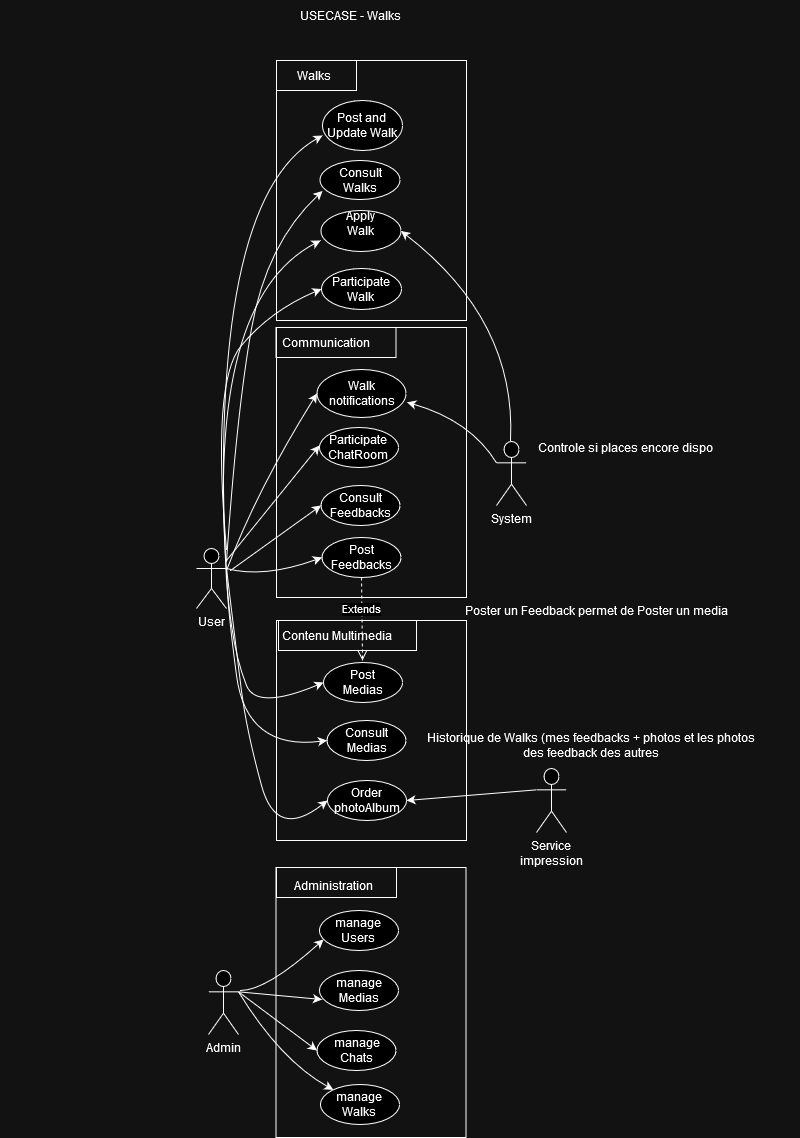

The diagram above was exported from draw.io. Its source (the exported page's mxGraphModel, read from the mxfile embedded in the PNG):
<mxGraphModel dx="708" dy="382" grid="1" gridSize="10" guides="1" tooltips="1" connect="1" arrows="1" fold="1" page="1" pageScale="1" pageWidth="827" pageHeight="1169" math="0" shadow="0">
  <root>
    <mxCell id="0" />
    <mxCell id="1" parent="0" />
    <mxCell id="d6M_FkRLePPEirFe37Gs-12" value="" style="rounded=0;whiteSpace=wrap;html=1;fillColor=none;" parent="1" vertex="1">
      <mxGeometry x="326" y="640" width="190" height="220" as="geometry" />
    </mxCell>
    <mxCell id="d6M_FkRLePPEirFe37Gs-17" value="" style="rounded=0;whiteSpace=wrap;html=1;fillColor=none;" parent="1" vertex="1">
      <mxGeometry x="325.5" y="887" width="190" height="270" as="geometry" />
    </mxCell>
    <mxCell id="d6M_FkRLePPEirFe37Gs-3" value="" style="rounded=0;whiteSpace=wrap;html=1;fillColor=none;" parent="1" vertex="1">
      <mxGeometry x="326" y="347" width="190" height="270" as="geometry" />
    </mxCell>
    <mxCell id="d6M_FkRLePPEirFe37Gs-1" value="" style="rounded=0;whiteSpace=wrap;html=1;fillColor=none;" parent="1" vertex="1">
      <mxGeometry x="326" y="80" width="190" height="260" as="geometry" />
    </mxCell>
    <mxCell id="aGKBFUoPJWBqTkcpbgxb-2" value="&lt;div&gt;Post and&lt;/div&gt;&lt;div&gt;Update Walk&lt;br&gt;&lt;/div&gt;" style="ellipse;whiteSpace=wrap;html=1;" parent="1" vertex="1">
      <mxGeometry x="372" y="120" width="80" height="50" as="geometry" />
    </mxCell>
    <mxCell id="aGKBFUoPJWBqTkcpbgxb-3" value="Consult Walks" style="ellipse;whiteSpace=wrap;html=1;" parent="1" vertex="1">
      <mxGeometry x="369.5" y="180" width="80" height="39" as="geometry" />
    </mxCell>
    <mxCell id="aGKBFUoPJWBqTkcpbgxb-6" value="&lt;div&gt;Apply &lt;br&gt;Walk&lt;br&gt;&lt;/div&gt;&lt;div&gt;&lt;br&gt;&lt;/div&gt;" style="ellipse;whiteSpace=wrap;html=1;" parent="1" vertex="1">
      <mxGeometry x="370.5" y="230" width="80" height="41" as="geometry" />
    </mxCell>
    <mxCell id="aGKBFUoPJWBqTkcpbgxb-34" value="USECASE - Walks" style="text;html=1;align=center;verticalAlign=middle;whiteSpace=wrap;rounded=0;" parent="1" vertex="1">
      <mxGeometry x="50" y="20" width="700" height="30" as="geometry" />
    </mxCell>
    <mxCell id="aGKBFUoPJWBqTkcpbgxb-98" value="Admin" style="shape=umlActor;verticalLabelPosition=bottom;verticalAlign=top;html=1;outlineConnect=0;" parent="1" vertex="1">
      <mxGeometry x="258" y="990" width="30" height="64" as="geometry" />
    </mxCell>
    <mxCell id="aGKBFUoPJWBqTkcpbgxb-133" value="Walks" style="text;html=1;align=center;verticalAlign=middle;whiteSpace=wrap;rounded=0;" parent="1" vertex="1">
      <mxGeometry x="276" y="80" width="175" height="30" as="geometry" />
    </mxCell>
    <mxCell id="aGKBFUoPJWBqTkcpbgxb-45" value="&lt;div&gt;Participate&lt;/div&gt;&lt;div&gt;ChatRoom&lt;br&gt;&lt;/div&gt;" style="ellipse;whiteSpace=wrap;html=1;" parent="1" vertex="1">
      <mxGeometry x="369" y="447" width="79" height="40" as="geometry" />
    </mxCell>
    <mxCell id="aGKBFUoPJWBqTkcpbgxb-50" value="Walk &lt;br&gt;notifications" style="ellipse;whiteSpace=wrap;html=1;" parent="1" vertex="1">
      <mxGeometry x="366.5" y="389" width="89" height="48" as="geometry" />
    </mxCell>
    <mxCell id="d6M_FkRLePPEirFe37Gs-4" value="Post Feedbacks" style="ellipse;whiteSpace=wrap;html=1;" parent="1" vertex="1">
      <mxGeometry x="371.5" y="557" width="79" height="40" as="geometry" />
    </mxCell>
    <mxCell id="d6M_FkRLePPEirFe37Gs-5" value="Consult &lt;br&gt;Feedbacks" style="ellipse;whiteSpace=wrap;html=1;" parent="1" vertex="1">
      <mxGeometry x="370.5" y="505" width="79" height="40" as="geometry" />
    </mxCell>
    <mxCell id="d6M_FkRLePPEirFe37Gs-6" value="Post &lt;br&gt;Medias" style="ellipse;whiteSpace=wrap;html=1;" parent="1" vertex="1">
      <mxGeometry x="373" y="682" width="79" height="40" as="geometry" />
    </mxCell>
    <mxCell id="d6M_FkRLePPEirFe37Gs-7" value="manage &lt;br&gt;Users" style="ellipse;whiteSpace=wrap;html=1;" parent="1" vertex="1">
      <mxGeometry x="369" y="930" width="79" height="40" as="geometry" />
    </mxCell>
    <mxCell id="d6M_FkRLePPEirFe37Gs-9" value="Communication" style="text;html=1;align=center;verticalAlign=middle;whiteSpace=wrap;rounded=0;" parent="1" vertex="1">
      <mxGeometry x="288" y="347" width="175" height="30" as="geometry" />
    </mxCell>
    <mxCell id="d6M_FkRLePPEirFe37Gs-8" value="Extends" style="html=1;verticalAlign=bottom;endArrow=open;dashed=1;endSize=8;curved=0;rounded=0;exitX=0.5;exitY=1;exitDx=0;exitDy=0;" parent="1" source="d6M_FkRLePPEirFe37Gs-4" edge="1">
      <mxGeometry relative="1" as="geometry">
        <mxPoint x="412" y="690" as="sourcePoint" />
        <mxPoint x="412" y="680" as="targetPoint" />
        <Array as="points" />
      </mxGeometry>
    </mxCell>
    <mxCell id="d6M_FkRLePPEirFe37Gs-11" value="&lt;div&gt;Participate&lt;/div&gt;&lt;div&gt;Walk&lt;br&gt;&lt;/div&gt;" style="ellipse;whiteSpace=wrap;html=1;" parent="1" vertex="1">
      <mxGeometry x="371" y="288" width="80" height="41" as="geometry" />
    </mxCell>
    <mxCell id="d6M_FkRLePPEirFe37Gs-13" value="Historique de Walks (mes feedbacks + photos et les photos des feedback des autres" style="text;html=1;align=center;verticalAlign=middle;whiteSpace=wrap;rounded=0;" parent="1" vertex="1">
      <mxGeometry x="466" y="750" width="350" height="30" as="geometry" />
    </mxCell>
    <mxCell id="d6M_FkRLePPEirFe37Gs-15" value="Order &lt;br&gt;photoAlbum" style="ellipse;whiteSpace=wrap;html=1;" parent="1" vertex="1">
      <mxGeometry x="377" y="800" width="79" height="40" as="geometry" />
    </mxCell>
    <mxCell id="d6M_FkRLePPEirFe37Gs-16" value="Poster un Feedback permet de Poster un media" style="text;html=1;align=center;verticalAlign=middle;whiteSpace=wrap;rounded=0;" parent="1" vertex="1">
      <mxGeometry x="471" y="615" width="350" height="30" as="geometry" />
    </mxCell>
    <mxCell id="d6M_FkRLePPEirFe37Gs-18" value="Administration" style="text;html=1;align=center;verticalAlign=middle;whiteSpace=wrap;rounded=0;" parent="1" vertex="1">
      <mxGeometry x="296" y="890" width="175" height="30" as="geometry" />
    </mxCell>
    <mxCell id="d6M_FkRLePPEirFe37Gs-19" value="Consult Medias" style="ellipse;whiteSpace=wrap;html=1;" parent="1" vertex="1">
      <mxGeometry x="376.5" y="740" width="79" height="40" as="geometry" />
    </mxCell>
    <mxCell id="d6M_FkRLePPEirFe37Gs-20" value="manage Medias" style="ellipse;whiteSpace=wrap;html=1;" parent="1" vertex="1">
      <mxGeometry x="369" y="990" width="79" height="40" as="geometry" />
    </mxCell>
    <mxCell id="d6M_FkRLePPEirFe37Gs-21" value="&lt;div&gt;manage Chats&lt;/div&gt;" style="ellipse;whiteSpace=wrap;html=1;" parent="1" vertex="1">
      <mxGeometry x="366.5" y="1050" width="79" height="40" as="geometry" />
    </mxCell>
    <mxCell id="d6M_FkRLePPEirFe37Gs-22" value="&lt;div&gt;manage&lt;br&gt;Walks&lt;br&gt;&lt;/div&gt;" style="ellipse;whiteSpace=wrap;html=1;" parent="1" vertex="1">
      <mxGeometry x="370" y="1104" width="79" height="40" as="geometry" />
    </mxCell>
    <mxCell id="d6M_FkRLePPEirFe37Gs-26" value="System" style="shape=umlActor;verticalLabelPosition=bottom;verticalAlign=top;html=1;outlineConnect=0;" parent="1" vertex="1">
      <mxGeometry x="546" y="461" width="30" height="64" as="geometry" />
    </mxCell>
    <mxCell id="d6M_FkRLePPEirFe37Gs-33" value="" style="endArrow=classic;html=1;rounded=0;exitX=0;exitY=0.3333333333333333;exitDx=0;exitDy=0;exitPerimeter=0;curved=1;entryX=1.012;entryY=0.684;entryDx=0;entryDy=0;entryPerimeter=0;" parent="1" source="d6M_FkRLePPEirFe37Gs-26" target="aGKBFUoPJWBqTkcpbgxb-50" edge="1">
      <mxGeometry width="50" height="50" relative="1" as="geometry">
        <mxPoint x="546" y="575.3333333333333" as="sourcePoint" />
        <mxPoint x="463" y="415" as="targetPoint" />
        <Array as="points">
          <mxPoint x="520" y="440" />
        </Array>
      </mxGeometry>
    </mxCell>
    <mxCell id="d6M_FkRLePPEirFe37Gs-34" value="Service &lt;br&gt;impression" style="shape=umlActor;verticalLabelPosition=bottom;verticalAlign=top;html=1;outlineConnect=0;" parent="1" vertex="1">
      <mxGeometry x="586" y="788" width="30" height="64" as="geometry" />
    </mxCell>
    <mxCell id="d6M_FkRLePPEirFe37Gs-36" value="" style="endArrow=classic;html=1;rounded=0;exitX=0;exitY=0.3333333333333333;exitDx=0;exitDy=0;exitPerimeter=0;entryX=1;entryY=0.5;entryDx=0;entryDy=0;" parent="1" source="d6M_FkRLePPEirFe37Gs-34" edge="1" target="d6M_FkRLePPEirFe37Gs-15">
      <mxGeometry width="50" height="50" relative="1" as="geometry">
        <mxPoint x="600" y="871.0476190476193" as="sourcePoint" />
        <mxPoint x="466" y="860" as="targetPoint" />
      </mxGeometry>
    </mxCell>
    <mxCell id="d6M_FkRLePPEirFe37Gs-37" value="" style="endArrow=classic;html=1;rounded=0;entryX=0;entryY=0.45;entryDx=0;entryDy=0;curved=1;entryPerimeter=0;" parent="1" target="aGKBFUoPJWBqTkcpbgxb-45" edge="1">
      <mxGeometry width="50" height="50" relative="1" as="geometry">
        <mxPoint x="276" y="580" as="sourcePoint" />
        <mxPoint x="369" y="542" as="targetPoint" />
      </mxGeometry>
    </mxCell>
    <mxCell id="d6M_FkRLePPEirFe37Gs-38" value="" style="endArrow=classic;html=1;rounded=0;curved=1;entryX=0;entryY=0.5;entryDx=0;entryDy=0;" parent="1" edge="1" target="d6M_FkRLePPEirFe37Gs-5">
      <mxGeometry width="50" height="50" relative="1" as="geometry">
        <mxPoint x="280" y="590" as="sourcePoint" />
        <mxPoint x="356" y="578" as="targetPoint" />
      </mxGeometry>
    </mxCell>
    <mxCell id="d6M_FkRLePPEirFe37Gs-39" value="" style="endArrow=classic;html=1;rounded=0;entryX=0;entryY=0.5;entryDx=0;entryDy=0;curved=1;" parent="1" target="aGKBFUoPJWBqTkcpbgxb-50" edge="1">
      <mxGeometry width="50" height="50" relative="1" as="geometry">
        <mxPoint x="276" y="590" as="sourcePoint" />
        <mxPoint x="366.5" y="477" as="targetPoint" />
        <Array as="points">
          <mxPoint x="306" y="510" />
        </Array>
      </mxGeometry>
    </mxCell>
    <mxCell id="d6M_FkRLePPEirFe37Gs-40" value="" style="endArrow=classic;html=1;rounded=0;entryX=0;entryY=0.5;entryDx=0;entryDy=0;curved=1;exitX=1;exitY=0.3333333333333333;exitDx=0;exitDy=0;exitPerimeter=0;" parent="1" source="aGKBFUoPJWBqTkcpbgxb-1" target="d6M_FkRLePPEirFe37Gs-4" edge="1">
      <mxGeometry width="50" height="50" relative="1" as="geometry">
        <mxPoint x="273" y="516" as="sourcePoint" />
        <mxPoint x="369.5" y="661" as="targetPoint" />
        <Array as="points">
          <mxPoint x="313" y="598" />
        </Array>
      </mxGeometry>
    </mxCell>
    <mxCell id="d6M_FkRLePPEirFe37Gs-41" value="" style="endArrow=classic;html=1;rounded=0;entryX=0;entryY=0.5;entryDx=0;entryDy=0;curved=1;" parent="1" edge="1">
      <mxGeometry width="50" height="50" relative="1" as="geometry">
        <mxPoint x="276" y="600" as="sourcePoint" />
        <mxPoint x="372" y="155" as="targetPoint" />
        <Array as="points">
          <mxPoint x="256" y="220" />
        </Array>
      </mxGeometry>
    </mxCell>
    <mxCell id="d6M_FkRLePPEirFe37Gs-42" value="" style="endArrow=classic;html=1;rounded=0;entryX=0;entryY=0.5;entryDx=0;entryDy=0;curved=1;exitX=1;exitY=0.3333333333333333;exitDx=0;exitDy=0;exitPerimeter=0;" parent="1" edge="1">
      <mxGeometry width="50" height="50" relative="1" as="geometry">
        <mxPoint x="276" y="581" as="sourcePoint" />
        <mxPoint x="372" y="210.5" as="targetPoint" />
        <Array as="points">
          <mxPoint x="286" y="433" />
          <mxPoint x="316" y="263" />
        </Array>
      </mxGeometry>
    </mxCell>
    <mxCell id="d6M_FkRLePPEirFe37Gs-43" value="" style="endArrow=classic;html=1;rounded=0;curved=1;" parent="1" edge="1">
      <mxGeometry width="50" height="50" relative="1" as="geometry">
        <mxPoint x="276" y="590" as="sourcePoint" />
        <mxPoint x="370" y="260" as="targetPoint" />
        <Array as="points">
          <mxPoint x="256" y="320" />
        </Array>
      </mxGeometry>
    </mxCell>
    <mxCell id="d6M_FkRLePPEirFe37Gs-44" value="" style="endArrow=classic;html=1;rounded=0;exitX=1;exitY=0.3333333333333333;exitDx=0;exitDy=0;exitPerimeter=0;curved=1;entryX=0;entryY=0.5;entryDx=0;entryDy=0;" parent="1" target="d6M_FkRLePPEirFe37Gs-11" edge="1">
      <mxGeometry width="50" height="50" relative="1" as="geometry">
        <mxPoint x="276" y="569" as="sourcePoint" />
        <mxPoint x="380" y="335" as="targetPoint" />
        <Array as="points">
          <mxPoint x="261" y="401" />
          <mxPoint x="320" y="330" />
        </Array>
      </mxGeometry>
    </mxCell>
    <mxCell id="d6M_FkRLePPEirFe37Gs-45" value="" style="endArrow=classic;html=1;rounded=0;curved=1;exitX=1;exitY=0.3333333333333333;exitDx=0;exitDy=0;exitPerimeter=0;entryX=0;entryY=0.5;entryDx=0;entryDy=0;" parent="1" source="aGKBFUoPJWBqTkcpbgxb-1" target="d6M_FkRLePPEirFe37Gs-6" edge="1">
      <mxGeometry width="50" height="50" relative="1" as="geometry">
        <mxPoint x="276" y="488" as="sourcePoint" />
        <mxPoint x="376" y="740" as="targetPoint" />
        <Array as="points">
          <mxPoint x="276" y="610" />
          <mxPoint x="286" y="680" />
          <mxPoint x="306" y="730" />
        </Array>
      </mxGeometry>
    </mxCell>
    <mxCell id="d6M_FkRLePPEirFe37Gs-46" value="" style="endArrow=classic;html=1;rounded=0;curved=1;exitX=1;exitY=0.3333333333333333;exitDx=0;exitDy=0;exitPerimeter=0;entryX=0;entryY=0.5;entryDx=0;entryDy=0;" parent="1" source="aGKBFUoPJWBqTkcpbgxb-1" edge="1" target="d6M_FkRLePPEirFe37Gs-19">
      <mxGeometry width="50" height="50" relative="1" as="geometry">
        <mxPoint x="276" y="508" as="sourcePoint" />
        <mxPoint x="376" y="850" as="targetPoint" />
        <Array as="points">
          <mxPoint x="276" y="620" />
          <mxPoint x="296" y="770" />
        </Array>
      </mxGeometry>
    </mxCell>
    <mxCell id="d6M_FkRLePPEirFe37Gs-47" value="" style="endArrow=classic;html=1;rounded=0;curved=1;entryX=0;entryY=0.5;entryDx=0;entryDy=0;exitX=1;exitY=0.3333333333333333;exitDx=0;exitDy=0;exitPerimeter=0;" parent="1" edge="1" target="d6M_FkRLePPEirFe37Gs-15" source="aGKBFUoPJWBqTkcpbgxb-1">
      <mxGeometry width="50" height="50" relative="1" as="geometry">
        <mxPoint x="276" y="520" as="sourcePoint" />
        <mxPoint x="376" y="930" as="targetPoint" />
        <Array as="points">
          <mxPoint x="286" y="671" />
          <mxPoint x="296" y="750" />
          <mxPoint x="326" y="860" />
        </Array>
      </mxGeometry>
    </mxCell>
    <mxCell id="d6M_FkRLePPEirFe37Gs-14" value="Contenu Multimedia" style="text;html=1;align=center;verticalAlign=middle;whiteSpace=wrap;rounded=0;" parent="1" vertex="1">
      <mxGeometry x="298.5" y="640" width="175" height="30" as="geometry" />
    </mxCell>
    <mxCell id="d6M_FkRLePPEirFe37Gs-48" value="" style="rounded=0;whiteSpace=wrap;html=1;fillColor=none;" parent="1" vertex="1">
      <mxGeometry x="328" y="640" width="138" height="30" as="geometry" />
    </mxCell>
    <mxCell id="d6M_FkRLePPEirFe37Gs-51" value="" style="rounded=0;whiteSpace=wrap;html=1;fillColor=none;" parent="1" vertex="1">
      <mxGeometry x="325.5" y="347" width="120" height="30" as="geometry" />
    </mxCell>
    <mxCell id="d6M_FkRLePPEirFe37Gs-52" value="" style="rounded=0;whiteSpace=wrap;html=1;fillColor=none;" parent="1" vertex="1">
      <mxGeometry x="326" y="80" width="80" height="30" as="geometry" />
    </mxCell>
    <mxCell id="d6M_FkRLePPEirFe37Gs-53" value="" style="endArrow=classic;html=1;rounded=0;entryX=0.051;entryY=0.725;entryDx=0;entryDy=0;entryPerimeter=0;curved=1;" parent="1" target="d6M_FkRLePPEirFe37Gs-7" edge="1">
      <mxGeometry width="50" height="50" relative="1" as="geometry">
        <mxPoint x="290" y="1010" as="sourcePoint" />
        <mxPoint x="466" y="810" as="targetPoint" />
        <Array as="points">
          <mxPoint x="316" y="1010" />
        </Array>
      </mxGeometry>
    </mxCell>
    <mxCell id="d6M_FkRLePPEirFe37Gs-54" value="" style="endArrow=classic;html=1;rounded=0;entryX=0.032;entryY=0.725;entryDx=0;entryDy=0;entryPerimeter=0;exitX=1;exitY=0.3333333333333333;exitDx=0;exitDy=0;exitPerimeter=0;" parent="1" target="d6M_FkRLePPEirFe37Gs-20" edge="1" source="aGKBFUoPJWBqTkcpbgxb-98">
      <mxGeometry width="50" height="50" relative="1" as="geometry">
        <mxPoint x="286" y="1060" as="sourcePoint" />
        <mxPoint x="383" y="989" as="targetPoint" />
      </mxGeometry>
    </mxCell>
    <mxCell id="d6M_FkRLePPEirFe37Gs-55" value="" style="endArrow=classic;html=1;rounded=0;entryX=0;entryY=0.5;entryDx=0;entryDy=0;exitX=1;exitY=0.3333333333333333;exitDx=0;exitDy=0;exitPerimeter=0;" parent="1" source="aGKBFUoPJWBqTkcpbgxb-98" target="d6M_FkRLePPEirFe37Gs-21" edge="1">
      <mxGeometry width="50" height="50" relative="1" as="geometry">
        <mxPoint x="296" y="1070" as="sourcePoint" />
        <mxPoint x="379" y="1049" as="targetPoint" />
      </mxGeometry>
    </mxCell>
    <mxCell id="d6M_FkRLePPEirFe37Gs-56" value="" style="endArrow=classic;html=1;rounded=0;exitX=1;exitY=0.3333333333333333;exitDx=0;exitDy=0;exitPerimeter=0;curved=1;" parent="1" source="aGKBFUoPJWBqTkcpbgxb-98" target="d6M_FkRLePPEirFe37Gs-22" edge="1">
      <mxGeometry width="50" height="50" relative="1" as="geometry">
        <mxPoint x="298" y="1071" as="sourcePoint" />
        <mxPoint x="377" y="1110" as="targetPoint" />
        <Array as="points">
          <mxPoint x="330" y="1080" />
        </Array>
      </mxGeometry>
    </mxCell>
    <mxCell id="d6M_FkRLePPEirFe37Gs-57" value="" style="rounded=0;whiteSpace=wrap;html=1;fillColor=none;" parent="1" vertex="1">
      <mxGeometry x="326" y="887" width="120" height="30" as="geometry" />
    </mxCell>
    <mxCell id="aGKBFUoPJWBqTkcpbgxb-1" value="User" style="shape=umlActor;verticalLabelPosition=bottom;verticalAlign=top;html=1;outlineConnect=0;" parent="1" vertex="1">
      <mxGeometry x="246" y="568" width="30" height="60" as="geometry" />
    </mxCell>
    <mxCell id="qLAni1S-V4kipn7V6_i0-1" value="" style="endArrow=classic;html=1;rounded=0;entryX=1;entryY=0.5;entryDx=0;entryDy=0;curved=1;" edge="1" parent="1" target="aGKBFUoPJWBqTkcpbgxb-6">
      <mxGeometry width="50" height="50" relative="1" as="geometry">
        <mxPoint x="560" y="460" as="sourcePoint" />
        <mxPoint x="447" y="497" as="targetPoint" />
        <Array as="points">
          <mxPoint x="566" y="340" />
        </Array>
      </mxGeometry>
    </mxCell>
    <mxCell id="qLAni1S-V4kipn7V6_i0-3" value="Controle si places encore dispo" style="text;html=1;align=center;verticalAlign=middle;whiteSpace=wrap;rounded=0;" vertex="1" parent="1">
      <mxGeometry x="500" y="452" width="350" height="30" as="geometry" />
    </mxCell>
  </root>
</mxGraphModel>